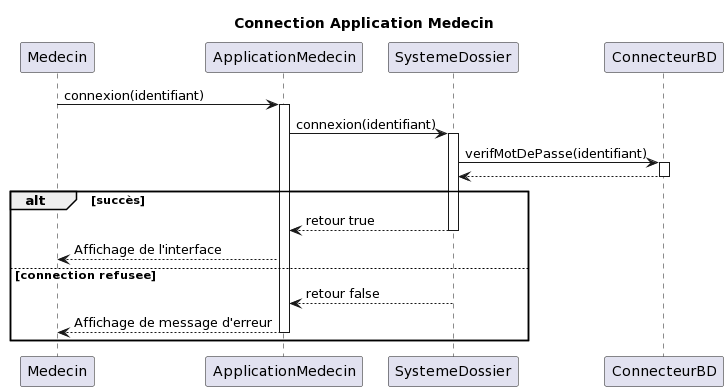

The diagram above was rendered by PlantUML. Its source (embedded in the PNG):
@startuml
title Connection Application Medecin

participant Medecin as M
participant ApplicationMedecin as IU
participant SystemeDossier as SD
participant ConnecteurBD as BD

M -> IU: connexion(identifiant)
activate IU
IU -> SD: connexion(identifiant)
activate SD
SD -> BD: verifMotDePasse(identifiant)
activate BD
BD --> SD
deactivate BD
alt succès
    SD --> IU: retour true
    deactivate SD
    IU --> M: Affichage de l'interface
else connection refusee
    SD --> IU: retour false
    deactivate SD
    IU --> M: Affichage de message d'erreur
    deactivate IU
end
@enduml